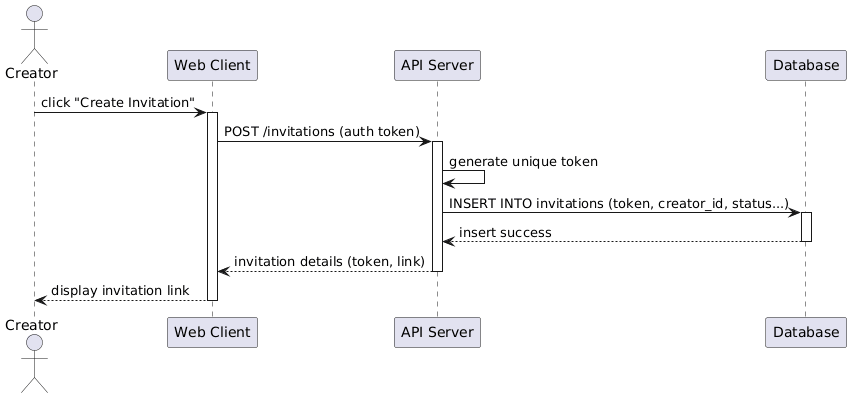

The diagram above was rendered by PlantUML. Its source (embedded in the PNG):
@startuml
actor Creator
participant "Web Client" as Web
participant "API Server" as API
participant "Database" as DB

Creator -> Web: click "Create Invitation"
activate Web
Web -> API: POST /invitations (auth token)
activate API
API -> API: generate unique token
API -> DB: INSERT INTO invitations (token, creator_id, status...)
activate DB
DB --> API: insert success
deactivate DB
API --> Web: invitation details (token, link)
deactivate API
Web --> Creator: display invitation link
deactivate Web
@enduml